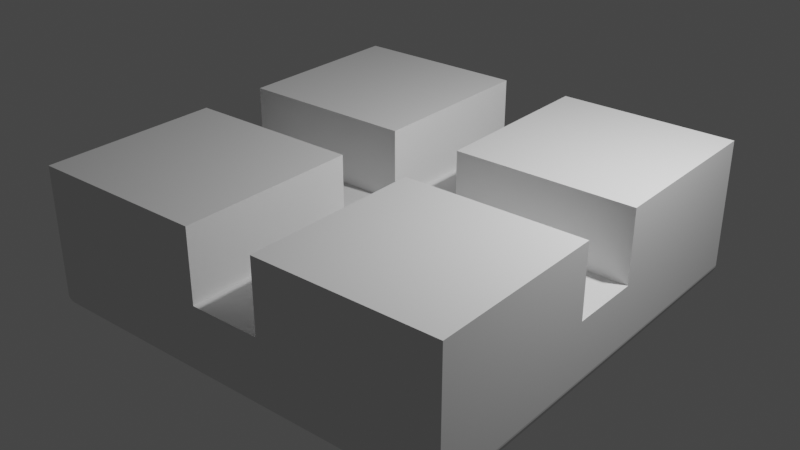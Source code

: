 # Source: ShipFloor.blend  (saved by Blender 3.6.11; exported with 4.5.12 LTS)
import bpy
from mathutils import Matrix  # noqa: F401  (used for matrix-valued properties, if any)

bpy.ops.wm.read_factory_settings(use_empty=True)
scene = bpy.context.scene
scene.name = 'Scene'

# ---- collections
col_collection = bpy.data.collections.new('Collection'); scene.collection.children.link(col_collection)

# ---- world
world_world = bpy.data.worlds.new('World'); scene.world = world_world
world_world.use_nodes = True; world_world.node_tree.nodes.clear()
_N = world_world.node_tree.nodes; _L = world_world.node_tree.links
n0 = _N.new('ShaderNodeOutputWorld'); n0.name = 'World Output'; n0.location = (300, 300)
n1 = _N.new('ShaderNodeBackground'); n1.name = 'Background'; n1.location = (10, 300)
n1.inputs[0].default_value = (0.05088, 0.05088, 0.05088, 1.0)
_L.new(n1.outputs[0], n0.inputs[0])
n0.is_active_output = True
world_world.color = (0.05088, 0.05088, 0.05088)
world_world.use_sun_shadow = False
world_world.sun_shadow_jitter_overblur = 0.0

# ---- lights
light_light = bpy.data.lights.new('Light', 'POINT')
light_light.transmission_factor = 0.0
light_light.energy = 1000.0
light_light.shadow_soft_size = 0.1
light_light.shadow_maximum_resolution = 0.006
light_light.use_absolute_resolution = True

# ---- meshes
me_shipfloor = bpy.data.meshes.new('ShipFloor')
me_shipfloor.from_pydata([(-3.0, 3.0, 0.2), (-3.0, 0.5, 1.0), (-3.0, 3.0, 2.0), (-3.0, 0.5, 2.0), (-3.0, -0.5, 1.0), (-3.0, -3.0, 2.0), (-3.0, -0.5, 2.0), (-3.0, -3.0, 0.2), (-0.5, -3.0, 1.0), (-0.5, -3.0, 2.0), (0.5, -3.0, 1.0), (3.0, -3.0, 2.0), (0.5, -3.0, 2.0), (3.0, -3.0, 0.2), (-2.998, -2.998, 0.1719), (-2.997, 2.997, 0.1674), (-2.992, -2.992, 0.1444), (-2.989, 2.989, 0.1358), (-2.978, -2.978, 0.1089), (-2.976, 2.976, 0.1058), (-2.959, 2.959, 0.07833), (-2.955, -2.955, 0.07335), (-2.937, 2.937, 0.05412), (-2.918, -2.918, 0.03839), (-2.911, 2.911, 0.0338), (-2.873, 2.873, 0.01367), (-2.862, -2.862, 0.009838), (-2.837, 2.837, 0.003447), (-2.8, -2.8, 0.0), (-2.8, 2.8, 0.0), (-0.5, -0.5, 2.0), (3.0, 3.0, 0.2), (0.5, 3.0, 1.0), (3.0, 3.0, 2.0), (0.5, 3.0, 2.0), (-0.5, 3.0, 1.0), (-0.5, 3.0, 2.0), (-0.5, -0.5, 1.0), (-0.5, 0.5, 2.0), (0.5, -0.5, 1.0), (-0.5, 0.5, 1.0), (0.5, 0.5, 1.0), (3.0, 0.5, 1.0), (3.0, -0.5, 1.0), (3.0, -0.5, 2.0), (3.0, 0.5, 2.0), (2.8, -2.8, 0.0), (2.862, -2.862, 0.009838), (2.918, -2.918, 0.03839), (2.955, -2.955, 0.07335), (2.978, -2.978, 0.1089), (2.992, -2.992, 0.1444), (2.998, -2.998, 0.1719), (0.5, -0.5, 2.0), (2.8, 2.8, 0.0), (2.862, 2.862, 0.009838), (2.918, 2.918, 0.03839), (2.955, 2.955, 0.07335), (2.978, 2.978, 0.1089), (2.992, 2.992, 0.1444), (2.998, 2.998, 0.1719), (0.5, 0.5, 2.0)], [], [(0, 1, 2), (2, 1, 3), (4, 5, 6), (4, 7, 5), (0, 7, 1), (1, 7, 4), (7, 8, 5), (5, 8, 9), (10, 11, 12), (10, 13, 11), (7, 13, 8), (8, 13, 10), (14, 0, 15), (14, 7, 0), (16, 15, 17), (16, 14, 15), (18, 17, 19), (18, 19, 20), (18, 16, 17), (21, 20, 22), (21, 18, 20), (23, 22, 24), (23, 24, 25), (23, 21, 22), (26, 25, 27), (26, 23, 25), (28, 27, 29), (28, 26, 27), (30, 6, 5), (30, 5, 9), (31, 32, 33), (33, 32, 34), (35, 2, 36), (35, 0, 2), (31, 0, 32), (32, 0, 35), (6, 30, 4), (4, 30, 37), (36, 2, 3), (36, 3, 38), (39, 37, 8), (39, 8, 10), (40, 4, 37), (40, 1, 4), (40, 37, 39), (41, 40, 39), (32, 35, 40), (32, 40, 41), (42, 39, 43), (42, 41, 39), (38, 3, 1), (38, 1, 40), (13, 43, 11), (11, 43, 44), (42, 33, 45), (42, 31, 33), (13, 31, 43), (43, 31, 42), (28, 46, 26), (26, 47, 23), (46, 47, 26), (23, 48, 21), (47, 48, 23), (21, 49, 18), (48, 49, 21), (18, 50, 16), (49, 50, 18), (16, 51, 14), (50, 51, 16), (14, 52, 7), (51, 52, 14), (52, 13, 7), (44, 53, 12), (44, 12, 11), (12, 53, 10), (10, 53, 39), (30, 9, 8), (30, 8, 37), (54, 27, 55), (29, 27, 54), (55, 25, 56), (27, 25, 55), (25, 24, 56), (56, 22, 57), (24, 22, 56), (57, 20, 58), (22, 20, 57), (20, 19, 58), (58, 17, 59), (19, 17, 58), (59, 15, 60), (17, 15, 59), (60, 0, 31), (15, 0, 60), (28, 54, 46), (29, 54, 28), (36, 38, 40), (36, 40, 35), (33, 34, 61), (33, 61, 45), (61, 34, 32), (61, 32, 41), (45, 61, 42), (42, 61, 41), (53, 44, 43), (53, 43, 39), (46, 54, 47), (47, 55, 48), (54, 55, 47), (48, 56, 49), (55, 56, 48), (49, 57, 50), (56, 57, 49), (50, 58, 51), (57, 58, 50), (51, 59, 52), (58, 59, 51), (52, 60, 13), (59, 60, 52), (60, 31, 13)])
_uv = me_shipfloor.uv_layers.new(name='UVMap')
_uv.uv.foreach_set('vector', [0.1136, 0.004184, 0.06497, 0.1562, 0.004184, 0.004184, 0.004184, 0.004184, 0.06497, 0.1562, 0.004184, 0.1562, 0.06497, 0.2169, 0.004184, 0.3689, 0.004184, 0.2169, 0.06497, 0.2169, 0.1136, 0.3689, 0.004184, 0.3689, 0.1136, 0.004184, 0.1136, 0.3689, 0.06497, 0.1562, 0.06497, 0.1562, 0.1136, 0.3689, 0.06497, 0.2169, 0.122, 0.004184, 0.2739, 0.05281, 0.122, 0.1136, 0.122, 0.1136, 0.2739, 0.05281, 0.2739, 0.1136, 0.3347, 0.05281, 0.4867, 0.1136, 0.3347, 0.1136, 0.3347, 0.05281, 0.4867, 0.004184, 0.4867, 0.1136, 0.122, 0.004184, 0.4867, 0.004184, 0.2739, 0.05281, 0.2739, 0.05281, 0.4867, 0.004184, 0.3347, 0.05281, 0.03442, 0.7419, 0.03442, 0.3773, 0.03641, 0.3775, 0.4866, 0.3575, 0.4867, 0.3593, 0.122, 0.3593, 0.09545, 0.7414, 0.09545, 0.3773, 0.09743, 0.3778, 0.07529, 0.3776, 0.077, 0.3773, 0.07672, 0.7417, 0.1589, 0.74, 0.1589, 0.3773, 0.1609, 0.3781, 0.2037, 0.3773, 0.2035, 0.7392, 0.2015, 0.7382, 0.1482, 0.3781, 0.1505, 0.3773, 0.15, 0.7409, 0.2449, 0.7368, 0.2445, 0.3773, 0.2465, 0.3786, 0.2227, 0.3787, 0.2252, 0.3773, 0.2252, 0.7382, 0.3111, 0.7332, 0.3111, 0.3773, 0.313, 0.3788, 0.3594, 0.3773, 0.3588, 0.7316, 0.3561, 0.7293, 0.2882, 0.3795, 0.2912, 0.3773, 0.2912, 0.7354, 0.4037, 0.7259, 0.4037, 0.3773, 0.4059, 0.3795, 0.3915, 0.3807, 0.3953, 0.3773, 0.3953, 0.7293, 0.4736, 0.7199, 0.4736, 0.3773, 0.4758, 0.3795, 0.4493, 0.3811, 0.4531, 0.3773, 0.4531, 0.7237, 0.1562, 0.9023, 0.004184, 0.9023, 0.004184, 0.7504, 0.1562, 0.9023, 0.004184, 0.7504, 0.1562, 0.7504, 0.122, 0.122, 0.2739, 0.1706, 0.122, 0.2314, 0.122, 0.2314, 0.2739, 0.1706, 0.2739, 0.2314, 0.3347, 0.1706, 0.4867, 0.2314, 0.3347, 0.2314, 0.3347, 0.1706, 0.4867, 0.122, 0.4867, 0.2314, 0.122, 0.122, 0.4867, 0.122, 0.2739, 0.1706, 0.2739, 0.1706, 0.4867, 0.122, 0.3347, 0.1706, 0.9958, 0.06497, 0.8438, 0.06497, 0.9958, 0.004184, 0.9958, 0.004184, 0.8438, 0.06497, 0.8438, 0.004184, 0.3165, 0.9023, 0.1645, 0.9023, 0.1645, 0.7504, 0.3165, 0.9023, 0.1645, 0.7504, 0.3165, 0.7504, 0.6025, 0.5034, 0.6455, 0.5464, 0.538, 0.6538, 0.6025, 0.5034, 0.538, 0.6538, 0.4951, 0.6109, 0.6885, 0.5034, 0.753, 0.6538, 0.6455, 0.5464, 0.6885, 0.5034, 0.796, 0.6109, 0.753, 0.6538, 0.6885, 0.5034, 0.6455, 0.5464, 0.6025, 0.5034, 0.6455, 0.4604, 0.6885, 0.5034, 0.6025, 0.5034, 0.753, 0.353, 0.796, 0.3959, 0.6885, 0.5034, 0.753, 0.353, 0.6885, 0.5034, 0.6455, 0.4604, 0.538, 0.353, 0.6025, 0.5034, 0.4951, 0.3959, 0.538, 0.353, 0.6455, 0.4604, 0.6025, 0.5034, 0.647, 0.723, 0.4951, 0.723, 0.4951, 0.6622, 0.647, 0.723, 0.4951, 0.6622, 0.647, 0.6622, 0.122, 0.2398, 0.2739, 0.2884, 0.122, 0.3492, 0.122, 0.3492, 0.2739, 0.2884, 0.2739, 0.3492, 0.3347, 0.2884, 0.4867, 0.3492, 0.3347, 0.3492, 0.3347, 0.2884, 0.4867, 0.2398, 0.4867, 0.3492, 0.122, 0.2398, 0.4867, 0.2398, 0.2739, 0.2884, 0.2739, 0.2884, 0.4867, 0.2398, 0.3347, 0.2884, 0.4287, 0.381, 0.4287, 0.7215, 0.4249, 0.3773, 0.3356, 0.3807, 0.3356, 0.7286, 0.3318, 0.3773, 0.4287, 0.7215, 0.4249, 0.7252, 0.4249, 0.3773, 0.2683, 0.3795, 0.2683, 0.7343, 0.2652, 0.3773, 0.3356, 0.7286, 0.3318, 0.732, 0.3318, 0.3773, 0.1822, 0.3787, 0.1822, 0.7379, 0.1796, 0.3773, 0.2683, 0.7343, 0.2652, 0.7365, 0.2652, 0.3773, 0.1161, 0.7402, 0.1161, 0.3781, 0.1185, 0.741, 0.1822, 0.7379, 0.1796, 0.7393, 0.1796, 0.3773, 0.05684, 0.3776, 0.05684, 0.7414, 0.05513, 0.3773, 0.1161, 0.3781, 0.1185, 0.3773, 0.1185, 0.741, 0.005896, 0.3774, 0.005896, 0.7419, 0.004184, 0.3773, 0.05684, 0.7414, 0.05513, 0.7418, 0.05513, 0.3773, 0.005896, 0.7419, 0.004184, 0.742, 0.004184, 0.3773, 0.4768, 0.9023, 0.3249, 0.9023, 0.3249, 0.7504, 0.4768, 0.9023, 0.3249, 0.7504, 0.4768, 0.7504, 0.9958, 0.1341, 0.8438, 0.1341, 0.9958, 0.07334, 0.9958, 0.07334, 0.8438, 0.1341, 0.8438, 0.07334, 0.8074, 0.723, 0.6554, 0.723, 0.6554, 0.6622, 0.8074, 0.723, 0.6554, 0.6622, 0.8074, 0.6622, 0.4652, 0.3811, 0.4614, 0.7237, 0.4614, 0.3773, 0.4842, 0.3795, 0.4864, 0.3773, 0.4864, 0.7199, 0.3831, 0.3807, 0.3793, 0.7293, 0.3793, 0.3773, 0.4143, 0.3795, 0.4165, 0.3773, 0.4165, 0.7259, 0.371, 0.7293, 0.3683, 0.7316, 0.3677, 0.3773, 0.3027, 0.3795, 0.2996, 0.7354, 0.2996, 0.3773, 0.3214, 0.3788, 0.3234, 0.3773, 0.3234, 0.7332, 0.2362, 0.3787, 0.2336, 0.7382, 0.2336, 0.3773, 0.2549, 0.3786, 0.2569, 0.3773, 0.2565, 0.7368, 0.2143, 0.7382, 0.2123, 0.7392, 0.2121, 0.3773, 0.1399, 0.3781, 0.1381, 0.7409, 0.1375, 0.3773, 0.1693, 0.3781, 0.1712, 0.3773, 0.1712, 0.74, 0.08708, 0.3776, 0.08564, 0.7417, 0.08537, 0.3773, 0.1058, 0.3778, 0.1078, 0.3773, 0.1078, 0.7414, 0.02605, 0.3774, 0.02434, 0.742, 0.02434, 0.3773, 0.04477, 0.3775, 0.04676, 0.3773, 0.04676, 0.7419, 0.4951, 0.004184, 0.8355, 0.3446, 0.4951, 0.3446, 0.8355, 0.004184, 0.8355, 0.3446, 0.4951, 0.004184, 0.9958, 0.2033, 0.8438, 0.2033, 0.8438, 0.1425, 0.9958, 0.2033, 0.8438, 0.1425, 0.9958, 0.1425, 0.6372, 0.9023, 0.4852, 0.9023, 0.4852, 0.7504, 0.6372, 0.9023, 0.4852, 0.7504, 0.6372, 0.7504, 0.6455, 0.9023, 0.6455, 0.7504, 0.7063, 0.7504, 0.6455, 0.9023, 0.7063, 0.7504, 0.7063, 0.9023, 0.9958, 0.2724, 0.8438, 0.2724, 0.9958, 0.2117, 0.9958, 0.2117, 0.8438, 0.2724, 0.8438, 0.2117, 0.7147, 0.9023, 0.7147, 0.7504, 0.7755, 0.7504, 0.7147, 0.9023, 0.7755, 0.7504, 0.7755, 0.9023, 0.4409, 0.381, 0.4409, 0.7215, 0.4371, 0.3773, 0.3478, 0.3807, 0.3478, 0.7286, 0.3439, 0.3773, 0.4409, 0.7215, 0.4371, 0.7252, 0.4371, 0.3773, 0.2798, 0.3795, 0.2798, 0.7343, 0.2767, 0.3773, 0.3478, 0.7286, 0.3439, 0.732, 0.3439, 0.3773, 0.1931, 0.3787, 0.1931, 0.7379, 0.1906, 0.3773, 0.2798, 0.7343, 0.2767, 0.7365, 0.2767, 0.3773, 0.1268, 0.7402, 0.1268, 0.3781, 0.1292, 0.741, 0.1931, 0.7379, 0.1906, 0.7393, 0.1906, 0.3773, 0.06692, 0.3776, 0.06692, 0.7414, 0.06521, 0.3773, 0.1268, 0.3781, 0.1292, 0.3773, 0.1292, 0.741, 0.01597, 0.3774, 0.01597, 0.7419, 0.01426, 0.3773, 0.06692, 0.7414, 0.06521, 0.7418, 0.06521, 0.3773, 0.01597, 0.7419, 0.01426, 0.742, 0.01426, 0.3773])
me_shipfloor.update()
me_shipfloor.normals_split_custom_set([tuple(v) for v in zip(*[iter([-1.0, 2.119e-07, 0.0, -1.0, 2.119e-07, 0.0, -1.0, 2.119e-07, 0.0, -1.0, 0.0, 0.0, -1.0, 0.0, 0.0, -1.0, 0.0, 0.0, -1.0, 0.0, 0.0, -1.0, 0.0, 0.0, -1.0, 0.0, 0.0, -1.0, -2.119e-07, 0.0, -1.0, -2.119e-07, 0.0, -1.0, -2.119e-07, 0.0, -1.0, 0.0, 0.0, -1.0, 0.0, 0.0, -1.0, 0.0, 0.0, -1.0, 0.0, 0.0, -1.0, 0.0, 0.0, -1.0, 0.0, 0.0, 0.0, -1.0, 0.0, 0.0, -1.0, 0.0, 0.0, -1.0, 0.0, 0.0, -1.0, 0.0, 0.0, -1.0, 0.0, 0.0, -1.0, 0.0, 0.0, -1.0, 0.0, 0.0, -1.0, 0.0, 0.0, -1.0, 0.0, 0.0, -1.0, 0.0, 0.0, -1.0, 0.0, 0.0, -1.0, 0.0, 0.0, -1.0, 0.0, 0.0, -1.0, 0.0, 0.0, -1.0, 0.0, 0.0, -1.0, 0.0, 0.0, -1.0, 0.0, 0.0, -1.0, 0.0, -0.9967, 5.311e-05, -0.08166, -0.9967, 5.311e-05, -0.08166, -0.9967, 5.311e-05, -0.08166, -0.9975, 0.0, -0.07039, -0.9975, 0.0, -0.07039, -0.9975, 0.0, -0.07039, -0.9701, 8.928e-05, -0.2428, -0.9701, 8.928e-05, -0.2428, -0.9701, 8.928e-05, -0.2428, -0.9777, -4.448e-05, -0.2098, -0.9777, -4.448e-05, -0.2098, -0.9777, -4.448e-05, -0.2098, -0.9176, 4.244e-05, -0.3974, -0.9176, 4.244e-05, -0.3974, -0.9176, 4.244e-05, -0.3974, -0.8407, -5.255e-05, -0.5415, -0.8407, -5.255e-05, -0.5415, -0.8407, -5.255e-05, -0.5415, -0.9296, -0.0001103, -0.3686, -0.9296, -0.0001103, -0.3686, -0.9296, -0.0001103, -0.3686, -0.7413, 7.072e-05, -0.6712, -0.7413, 7.072e-05, -0.6712, -0.7413, 7.072e-05, -0.6712, -0.8367, -9.708e-05, -0.5476, -0.8367, -9.708e-05, -0.5476, -0.8367, -9.708e-05, -0.5476, -0.6222, 8.479e-05, -0.7829, -0.6222, 8.479e-05, -0.7829, -0.6222, 8.479e-05, -0.7829, -0.4627, -0.0001766, -0.8865, -0.4627, -0.0001766, -0.8865, -0.4627, -0.0001766, -0.8865, -0.687, -0.0002764, -0.7267, -0.687, -0.0002764, -0.7267, -0.687, -0.0002764, -0.7267, -0.2752, 0.0001283, -0.9614, -0.2752, 0.0001283, -0.9614, -0.2752, 0.0001283, -0.9614, -0.4549, -0.0002548, -0.8906, -0.4549, -0.0002548, -0.8906, -0.4549, -0.0002548, -0.8906, -0.09283, 0.0, -0.9957, -0.09283, 0.0, -0.9957, -0.09283, 0.0, -0.9957, -0.1564, -0.000422, -0.9877, -0.1564, -0.000422, -0.9877, -0.1564, -0.000422, -0.9877, 0.0, 0.0, 1.0, 0.0, 0.0, 1.0, 0.0, 0.0, 1.0, 0.0, 0.0, 1.0, 0.0, 0.0, 1.0, 0.0, 0.0, 1.0, 0.0, 1.0, 0.0, 0.0, 1.0, 0.0, 0.0, 1.0, 0.0, 0.0, 1.0, 0.0, 0.0, 1.0, 0.0, 0.0, 1.0, 0.0, 0.0, 1.0, 0.0, 0.0, 1.0, 0.0, 0.0, 1.0, 0.0, 0.0, 1.0, 0.0, 0.0, 1.0, 0.0, 0.0, 1.0, 0.0, 0.0, 1.0, 0.0, 0.0, 1.0, 0.0, 0.0, 1.0, 0.0, 0.0, 1.0, 0.0, 0.0, 1.0, 0.0, 0.0, 1.0, 0.0, 0.0, 1.0, 0.0, 0.0, 1.0, 0.0, 0.0, 1.0, 0.0, 0.0, 1.0, 0.0, 0.0, 1.0, 0.0, 0.0, 1.0, 0.0, 0.0, 0.0, 1.0, 0.0, 0.0, 1.0, 0.0, 0.0, 1.0, 0.0, 0.0, 1.0, 0.0, 0.0, 1.0, 0.0, 0.0, 1.0, 0.0, 0.0, 1.0, 0.0, 0.0, 1.0, 0.0, 0.0, 1.0, 0.0, 0.0, 1.0, 0.0, 0.0, 1.0, 0.0, 0.0, 1.0, 0.0, 0.0, 1.0, 0.0, 0.0, 1.0, 0.0, 0.0, 1.0, 0.0, 0.0, 1.0, 0.0, 0.0, 1.0, 0.0, 0.0, 1.0, 0.0, 0.0, 1.0, 0.0, 0.0, 1.0, 0.0, 0.0, 1.0, 0.0, 0.0, 1.0, 0.0, 0.0, 1.0, 0.0, 0.0, 1.0, 0.0, 0.0, 1.0, 0.0, 0.0, 1.0, 0.0, 0.0, 1.0, 0.0, 0.0, 1.0, 0.0, 0.0, 1.0, 0.0, 0.0, 1.0, 0.0, 0.0, 1.0, 0.0, 0.0, 1.0, 0.0, 0.0, 1.0, 0.0, 0.0, 1.0, 0.0, 0.0, 1.0, 0.0, 0.0, 1.0, 0.0, -1.0, 0.0, 0.0, -1.0, 0.0, 0.0, -1.0, 0.0, 0.0, -1.0, 0.0, 0.0, -1.0, 0.0, 0.0, -1.0, 0.0, 1.0, -2.119e-07, 0.0, 1.0, -2.119e-07, 0.0, 1.0, -2.119e-07, 0.0, 1.0, 0.0, 0.0, 1.0, 0.0, 0.0, 1.0, 0.0, 0.0, 1.0, 0.0, 0.0, 1.0, 0.0, 0.0, 1.0, 0.0, 0.0, 1.0, 2.119e-07, 0.0, 1.0, 2.119e-07, 0.0, 1.0, 2.119e-07, 0.0, 1.0, 0.0, 0.0, 1.0, 0.0, 0.0, 1.0, 0.0, 0.0, 1.0, 0.0, 0.0, 1.0, 0.0, 0.0, 1.0, 0.0, 0.0, 0.0, -0.1568, -0.9876, 0.0, -0.1568, -0.9876, 0.0, -0.1568, -0.9876, 0.0, -0.4551, -0.8905, 0.0, -0.4551, -0.8905, 0.0, -0.4551, -0.8905, 0.0, -0.1568, -0.9876, 0.0, -0.1568, -0.9876, 0.0, -0.1568, -0.9876, 0.0, -0.6871, -0.7266, 0.0, -0.6871, -0.7266, 0.0, -0.6871, -0.7266, 0.0, -0.4551, -0.8905, 0.0, -0.4551, -0.8905, 0.0, -0.4551, -0.8905, 0.0, -0.8368, -0.5476, 0.0, -0.8368, -0.5476, 0.0, -0.8368, -0.5476, 0.0, -0.6871, -0.7266, 0.0, -0.6871, -0.7266, 0.0, -0.6871, -0.7266, 0.0, -0.9296, -0.3686, 0.0, -0.9296, -0.3686, 0.0, -0.9296, -0.3686, 0.0, -0.8368, -0.5476, 0.0, -0.8368, -0.5476, 0.0, -0.8368, -0.5476, 0.0, -0.9777, -0.2098, 0.0, -0.9777, -0.2098, 0.0, -0.9777, -0.2098, 0.0, -0.9296, -0.3686, 0.0, -0.9296, -0.3686, 0.0, -0.9296, -0.3686, 0.0, -0.9975, -0.07041, 0.0, -0.9975, -0.07041, 0.0, -0.9975, -0.07041, 0.0, -0.9777, -0.2098, 0.0, -0.9777, -0.2098, 0.0, -0.9777, -0.2098, 0.0, -0.9975, -0.07038, 0.0, -0.9975, -0.07038, 0.0, -0.9975, -0.07038, 0.0, 0.0, 1.0, 0.0, 0.0, 1.0, 0.0, 0.0, 1.0, 0.0, 0.0, 1.0, 0.0, 0.0, 1.0, 0.0, 0.0, 1.0, -1.0, 0.0, 0.0, -1.0, 0.0, 0.0, -1.0, 0.0, 0.0, -1.0, 0.0, 0.0, -1.0, 0.0, 0.0, -1.0, 0.0, 0.0, 1.0, 0.0, 0.0, 1.0, 0.0, 0.0, 1.0, 0.0, 0.0, 1.0, 0.0, 0.0, 1.0, 0.0, 0.0, 1.0, 0.0, 0.0, 0.000422, 0.1564, -0.9877, 0.000422, 0.1564, -0.9877, 0.000422, 0.1564, -0.9877, 0.0, 0.09283, -0.9957, 0.0, 0.09283, -0.9957, 0.0, 0.09283, -0.9957, 0.0002548, 0.4549, -0.8906, 0.0002548, 0.4549, -0.8906, 0.0002548, 0.4549, -0.8906, -0.0001283, 0.2752, -0.9614, -0.0001283, 0.2752, -0.9614, -0.0001283, 0.2752, -0.9614, 0.0001766, 0.4627, -0.8865, 0.0001766, 0.4627, -0.8865, 0.0001766, 0.4627, -0.8865, 0.0002764, 0.687, -0.7267, 0.0002764, 0.687, -0.7267, 0.0002764, 0.687, -0.7267, -8.476e-05, 0.6222, -0.7829, -8.476e-05, 0.6222, -0.7829, -8.476e-05, 0.6222, -0.7829, 9.707e-05, 0.8367, -0.5476, 9.707e-05, 0.8367, -0.5476, 9.707e-05, 0.8367, -0.5476, -7.074e-05, 0.7413, -0.6711, -7.074e-05, 0.7413, -0.6711, -7.074e-05, 0.7413, -0.6711, 5.256e-05, 0.8407, -0.5415, 5.256e-05, 0.8407, -0.5415, 5.256e-05, 0.8407, -0.5415, 0.0001103, 0.9296, -0.3686, 0.0001103, 0.9296, -0.3686, 0.0001103, 0.9296, -0.3686, -4.244e-05, 0.9176, -0.3974, -4.244e-05, 0.9176, -0.3974, -4.244e-05, 0.9176, -0.3974, 4.454e-05, 0.9777, -0.2098, 4.454e-05, 0.9777, -0.2098, 4.454e-05, 0.9777, -0.2098, -8.93e-05, 0.9701, -0.2428, -8.93e-05, 0.9701, -0.2428, -8.93e-05, 0.9701, -0.2428, 0.0, 0.9975, -0.07038, 0.0, 0.9975, -0.07038, 0.0, 0.9975, -0.07038, -5.305e-05, 0.9967, -0.08168, -5.305e-05, 0.9967, -0.08168, -5.305e-05, 0.9967, -0.08168, 0.0, 0.0, -1.0, 0.0, 0.0, -1.0, 0.0, 0.0, -1.0, 0.0, 0.0, -1.0, 0.0, 0.0, -1.0, 0.0, 0.0, -1.0, 1.0, 0.0, 0.0, 1.0, 0.0, 0.0, 1.0, 0.0, 0.0, 1.0, 0.0, 0.0, 1.0, 0.0, 0.0, 1.0, 0.0, 0.0, 0.0, 0.0, 1.0, 0.0, 0.0, 1.0, 0.0, 0.0, 1.0, 0.0, 0.0, 1.0, 0.0, 0.0, 1.0, 0.0, 0.0, 1.0, -1.0, 0.0, 0.0, -1.0, 0.0, 0.0, -1.0, 0.0, 0.0, -1.0, 0.0, 0.0, -1.0, 0.0, 0.0, -1.0, 0.0, 0.0, 0.0, -1.0, 0.0, 0.0, -1.0, 0.0, 0.0, -1.0, 0.0, 0.0, -1.0, 0.0, 0.0, -1.0, 0.0, 0.0, -1.0, 0.0, 0.0, 1.0, 0.0, 0.0, 1.0, 0.0, 0.0, 1.0, 0.0, 0.0, 1.0, 0.0, 0.0, 1.0, 0.0, 0.0, 1.0, 0.0, 0.1568, 0.0, -0.9876, 0.1568, 0.0, -0.9876, 0.1568, 0.0, -0.9876, 0.4551, 0.0, -0.8905, 0.4551, 0.0, -0.8905, 0.4551, 0.0, -0.8905, 0.1568, 0.0, -0.9876, 0.1568, 0.0, -0.9876, 0.1568, 0.0, -0.9876, 0.6871, 0.0, -0.7266, 0.6871, 0.0, -0.7266, 0.6871, 0.0, -0.7266, 0.4551, 0.0, -0.8905, 0.4551, 0.0, -0.8905, 0.4551, 0.0, -0.8905, 0.8368, 0.0, -0.5476, 0.8368, 0.0, -0.5476, 0.8368, 0.0, -0.5476, 0.6871, 0.0, -0.7266, 0.6871, 0.0, -0.7266, 0.6871, 0.0, -0.7266, 0.9296, 0.0, -0.3686, 0.9296, 0.0, -0.3686, 0.9296, 0.0, -0.3686, 0.8368, 0.0, -0.5476, 0.8368, 0.0, -0.5476, 0.8368, 0.0, -0.5476, 0.9777, 0.0, -0.2098, 0.9777, 0.0, -0.2098, 0.9777, 0.0, -0.2098, 0.9296, 0.0, -0.3686, 0.9296, 0.0, -0.3686, 0.9296, 0.0, -0.3686, 0.9975, 0.0, -0.07039, 0.9975, 0.0, -0.07039, 0.9975, 0.0, -0.07039, 0.9777, 0.0, -0.2098, 0.9777, 0.0, -0.2098, 0.9777, 0.0, -0.2098, 0.9975, 0.0, -0.07039, 0.9975, 0.0, -0.07039, 0.9975, 0.0, -0.07039])] * 3)])

# ---- objects
ob_light = bpy.data.objects.new('Light', light_light)
ob_shipfloor = bpy.data.objects.new('ShipFloor', me_shipfloor)

# ---- transforms, parenting, visibility, modifiers, constraints
ob_light.location = (4.076, 1.005, 5.904)
ob_light.rotation_euler = (0.6503, 0.05522, 1.866)
ob_light.lock_rotations_4d = False
ob_light.empty_display_type = 'ARROWS'
ob_light.color = (0.0, 0.0, 0.0, 0.0)
ob_light.lineart.crease_threshold = 0.0
ob_shipfloor.location = (0.0, 0.0, 0.0)
ob_shipfloor.rotation_euler = (0.0, -0.0, 1.571)

# ---- collection membership
col_collection.objects.link(ob_light)
col_collection.objects.link(ob_shipfloor)

# ---- scene / render settings (as saved in the file)
scene.frame_start = 1; scene.frame_end = 250; scene.frame_set(1)
scene.render.engine = 'BLENDER_EEVEE_NEXT'
scene.cycles.sampling_pattern = 'TABULATED_SOBOL'
scene.view_settings.view_transform = 'Filmic'
bpy.context.view_layer.update()

# ---- added for rendering (the .blend has no active camera): camera
cam_auto = bpy.data.cameras.new('AutoCamera')
cam_auto.lens = 50.0
cam_auto.sensor_width = 36.0
cam_auto.clip_end = 1000.0
ob_auto_camera = bpy.data.objects.new('AutoCamera', cam_auto)
scene.collection.objects.link(ob_auto_camera)
ob_auto_camera.location = (8.06592, -9.67911, 7.45274)
ob_auto_camera.rotation_euler = (1.09748, -7.21219e-08, 0.694738)
scene.camera = ob_auto_camera
bpy.context.view_layer.update()
